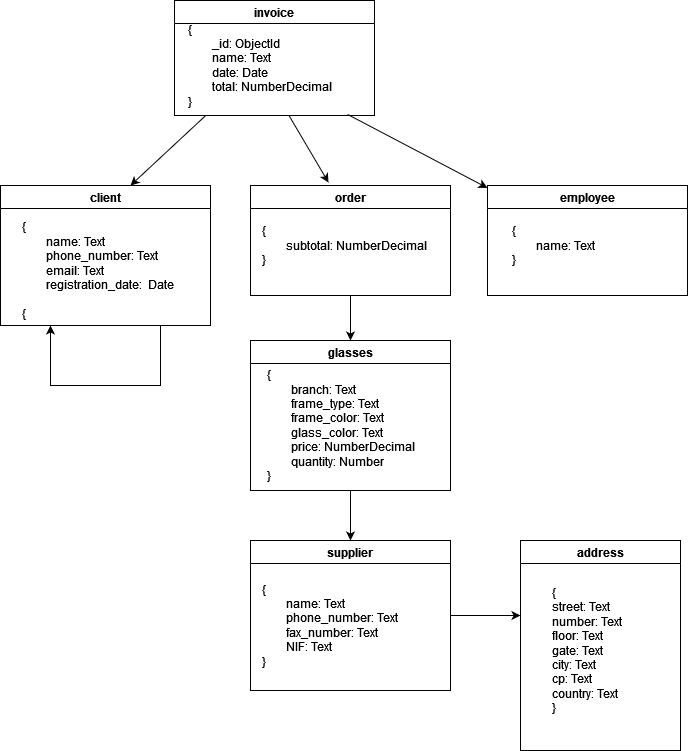

The diagram above was exported from draw.io. Its source (the exported page's mxGraphModel, read from the mxfile embedded in the PNG):
<mxGraphModel dx="774" dy="708" grid="1" gridSize="10" guides="1" tooltips="1" connect="1" arrows="1" fold="1" page="1" pageScale="1" pageWidth="827" pageHeight="1169" math="0" shadow="0">
  <root>
    <mxCell id="WIyWlLk6GJQsqaUBKTNV-0" />
    <mxCell id="WIyWlLk6GJQsqaUBKTNV-1" parent="WIyWlLk6GJQsqaUBKTNV-0" />
    <mxCell id="o5_gNWRg41czJan4B2yj-2" value="invoice" style="swimlane;startSize=23;" parent="WIyWlLk6GJQsqaUBKTNV-1" vertex="1">
      <mxGeometry x="364" y="140" width="200" height="115" as="geometry" />
    </mxCell>
    <mxCell id="o5_gNWRg41czJan4B2yj-8" value="&lt;div align=&quot;left&quot;&gt;{&lt;/div&gt;&lt;div align=&quot;left&quot;&gt;&lt;span style=&quot;white-space: pre;&quot;&gt;&#09;&lt;/span&gt;_id: ObjectId&lt;/div&gt;&lt;div align=&quot;left&quot;&gt;&lt;span style=&quot;white-space: pre;&quot;&gt;&#09;&lt;/span&gt;name: Text&lt;br&gt;&lt;/div&gt;&lt;div align=&quot;left&quot;&gt;&lt;span style=&quot;white-space: pre;&quot;&gt;&#09;&lt;/span&gt;date: Date&lt;/div&gt;&lt;div align=&quot;left&quot;&gt;&lt;span style=&quot;white-space: pre;&quot;&gt;&#09;total: NumberDecimal&lt;/span&gt;&lt;/div&gt;&lt;div align=&quot;left&quot;&gt;}&lt;br&gt;&lt;/div&gt;" style="text;html=1;align=center;verticalAlign=middle;resizable=0;points=[];autosize=1;strokeColor=none;fillColor=none;" parent="o5_gNWRg41czJan4B2yj-2" vertex="1">
      <mxGeometry y="15" width="170" height="100" as="geometry" />
    </mxCell>
    <mxCell id="o5_gNWRg41czJan4B2yj-3" value="client" style="swimlane;" parent="WIyWlLk6GJQsqaUBKTNV-1" vertex="1">
      <mxGeometry x="190" y="325" width="210" height="140" as="geometry" />
    </mxCell>
    <mxCell id="o5_gNWRg41czJan4B2yj-4" value="glasses" style="swimlane;startSize=23;" parent="WIyWlLk6GJQsqaUBKTNV-1" vertex="1">
      <mxGeometry x="440" y="480" width="200" height="150" as="geometry" />
    </mxCell>
    <mxCell id="PoZTR60HOkbxVuuCzcKy-4" value="&lt;div&gt;{&lt;/div&gt;&lt;div&gt;&lt;span style=&quot;white-space: pre;&quot;&gt;&lt;span style=&quot;white-space: pre;&quot;&gt;&#09;&lt;/span&gt;&lt;/span&gt;branch: Text&lt;/div&gt;&lt;div&gt;&lt;span style=&quot;white-space: pre;&quot;&gt;&#09;&lt;/span&gt;frame_type: Text&lt;/div&gt;&lt;div&gt;&lt;span style=&quot;white-space: pre;&quot;&gt;&#09;&lt;/span&gt;frame_color: Text&lt;/div&gt;&lt;div&gt;&lt;span style=&quot;white-space: pre;&quot;&gt;&#09;&lt;/span&gt;glass_color: Text&lt;/div&gt;&lt;div&gt;&lt;span style=&quot;white-space: pre;&quot;&gt;&#09;&lt;/span&gt;price: NumberDecimal&lt;/div&gt;&lt;div&gt;&lt;span style=&quot;white-space: pre;&quot;&gt;&#09;&lt;/span&gt;quantity: Number&lt;br&gt;&lt;/div&gt;&lt;div&gt;}&lt;br&gt;&lt;/div&gt;" style="text;html=1;align=left;verticalAlign=middle;resizable=0;points=[];autosize=1;strokeColor=none;fillColor=none;" parent="o5_gNWRg41czJan4B2yj-4" vertex="1">
      <mxGeometry x="15" y="20" width="170" height="130" as="geometry" />
    </mxCell>
    <mxCell id="PoZTR60HOkbxVuuCzcKy-17" style="edgeStyle=orthogonalEdgeStyle;rounded=0;orthogonalLoop=1;jettySize=auto;html=1;" parent="WIyWlLk6GJQsqaUBKTNV-1" source="o5_gNWRg41czJan4B2yj-5" edge="1">
      <mxGeometry relative="1" as="geometry">
        <mxPoint x="710" y="755" as="targetPoint" />
      </mxGeometry>
    </mxCell>
    <mxCell id="o5_gNWRg41czJan4B2yj-5" value="supplier" style="swimlane;" parent="WIyWlLk6GJQsqaUBKTNV-1" vertex="1">
      <mxGeometry x="440" y="680" width="200" height="150" as="geometry" />
    </mxCell>
    <mxCell id="PoZTR60HOkbxVuuCzcKy-5" value="&lt;div&gt;{&lt;/div&gt;&lt;div&gt;&lt;span style=&quot;white-space: pre;&quot;&gt;&#09;&lt;/span&gt;name: Text&lt;/div&gt;&lt;div&gt;&lt;span style=&quot;white-space: pre;&quot;&gt;&#09;&lt;/span&gt;phone_number: Text&lt;/div&gt;&lt;div&gt;&lt;span style=&quot;white-space: pre;&quot;&gt;&#09;&lt;/span&gt;fax_number: Text&lt;/div&gt;&lt;div&gt;&lt;span style=&quot;white-space: pre;&quot;&gt;&#09;&lt;/span&gt;NIF: Text&lt;/div&gt;&lt;div&gt;}&lt;br&gt;&lt;/div&gt;" style="text;html=1;align=left;verticalAlign=middle;resizable=0;points=[];autosize=1;strokeColor=none;fillColor=none;" parent="o5_gNWRg41czJan4B2yj-5" vertex="1">
      <mxGeometry x="10" y="35" width="160" height="100" as="geometry" />
    </mxCell>
    <mxCell id="o5_gNWRg41czJan4B2yj-6" value="employee" style="swimlane;" parent="WIyWlLk6GJQsqaUBKTNV-1" vertex="1">
      <mxGeometry x="677" y="325" width="200" height="110" as="geometry" />
    </mxCell>
    <mxCell id="PoZTR60HOkbxVuuCzcKy-14" value="&lt;div&gt;{&lt;/div&gt;&lt;div&gt;&lt;span style=&quot;white-space: pre;&quot;&gt;&#09;&lt;/span&gt;name: Text&lt;/div&gt;&lt;div&gt;}&lt;br&gt;&lt;/div&gt;" style="text;html=1;align=left;verticalAlign=middle;resizable=0;points=[];autosize=1;strokeColor=none;fillColor=none;" parent="o5_gNWRg41czJan4B2yj-6" vertex="1">
      <mxGeometry x="23" y="30" width="110" height="60" as="geometry" />
    </mxCell>
    <mxCell id="o5_gNWRg41czJan4B2yj-10" value="" style="endArrow=classic;html=1;rounded=0;entryX=0.39;entryY=-0.027;entryDx=0;entryDy=0;entryPerimeter=0;" parent="WIyWlLk6GJQsqaUBKTNV-1" source="o5_gNWRg41czJan4B2yj-8" target="PoZTR60HOkbxVuuCzcKy-11" edge="1">
      <mxGeometry width="50" height="50" relative="1" as="geometry">
        <mxPoint x="510" y="505" as="sourcePoint" />
        <mxPoint x="530" y="325" as="targetPoint" />
      </mxGeometry>
    </mxCell>
    <mxCell id="o5_gNWRg41czJan4B2yj-11" value="" style="endArrow=classic;html=1;rounded=0;entryX=0.5;entryY=0;entryDx=0;entryDy=0;" parent="WIyWlLk6GJQsqaUBKTNV-1" source="o5_gNWRg41czJan4B2yj-8" edge="1">
      <mxGeometry width="50" height="50" relative="1" as="geometry">
        <mxPoint x="270" y="250" as="sourcePoint" />
        <mxPoint x="320" y="325" as="targetPoint" />
      </mxGeometry>
    </mxCell>
    <mxCell id="o5_gNWRg41czJan4B2yj-14" value="" style="endArrow=classic;html=1;rounded=0;exitX=1.018;exitY=0.989;exitDx=0;exitDy=0;exitPerimeter=0;" parent="WIyWlLk6GJQsqaUBKTNV-1" source="o5_gNWRg41czJan4B2yj-8" target="o5_gNWRg41czJan4B2yj-6" edge="1">
      <mxGeometry width="50" height="50" relative="1" as="geometry">
        <mxPoint x="510" y="505" as="sourcePoint" />
        <mxPoint x="560" y="455" as="targetPoint" />
      </mxGeometry>
    </mxCell>
    <mxCell id="o5_gNWRg41czJan4B2yj-16" value="" style="endArrow=classic;html=1;rounded=0;entryX=0.5;entryY=0;entryDx=0;entryDy=0;exitX=0.5;exitY=1;exitDx=0;exitDy=0;" parent="WIyWlLk6GJQsqaUBKTNV-1" source="o5_gNWRg41czJan4B2yj-4" target="o5_gNWRg41czJan4B2yj-5" edge="1">
      <mxGeometry width="50" height="50" relative="1" as="geometry">
        <mxPoint x="510" y="505" as="sourcePoint" />
        <mxPoint x="560" y="455" as="targetPoint" />
      </mxGeometry>
    </mxCell>
    <mxCell id="o5_gNWRg41czJan4B2yj-18" value="" style="endArrow=classic;html=1;rounded=0;" parent="WIyWlLk6GJQsqaUBKTNV-1" edge="1">
      <mxGeometry width="50" height="50" relative="1" as="geometry">
        <mxPoint x="350" y="465" as="sourcePoint" />
        <mxPoint x="240" y="465" as="targetPoint" />
        <Array as="points">
          <mxPoint x="350" y="525" />
          <mxPoint x="290" y="525" />
          <mxPoint x="240" y="525" />
        </Array>
      </mxGeometry>
    </mxCell>
    <mxCell id="PoZTR60HOkbxVuuCzcKy-0" value="&lt;div&gt;{&lt;/div&gt;&lt;div&gt;&lt;span style=&quot;white-space: pre;&quot;&gt;&#09;name: Text&lt;/span&gt;&lt;/div&gt;&lt;div&gt;&lt;span style=&quot;white-space: pre;&quot;&gt;&#09;&lt;/span&gt;phone_number: Text&lt;/div&gt;&lt;div&gt;&lt;span style=&quot;white-space: pre;&quot;&gt;&#09;&lt;/span&gt;email: Text&lt;/div&gt;&lt;div&gt;&lt;span style=&quot;white-space: pre;&quot;&gt;&#09;&lt;/span&gt;registration_date:&amp;nbsp; Date&lt;/div&gt;&lt;div&gt;&lt;br&gt;&lt;/div&gt;&lt;div&gt;{&lt;br&gt;&lt;/div&gt;" style="text;html=1;align=left;verticalAlign=middle;resizable=0;points=[];autosize=1;strokeColor=none;fillColor=none;" parent="WIyWlLk6GJQsqaUBKTNV-1" vertex="1">
      <mxGeometry x="210" y="355" width="180" height="110" as="geometry" />
    </mxCell>
    <mxCell id="PoZTR60HOkbxVuuCzcKy-11" value="order" style="swimlane;" parent="WIyWlLk6GJQsqaUBKTNV-1" vertex="1">
      <mxGeometry x="440" y="325" width="200" height="110" as="geometry" />
    </mxCell>
    <mxCell id="PoZTR60HOkbxVuuCzcKy-13" value="&lt;div&gt;{&lt;/div&gt;&lt;div&gt;&lt;span style=&quot;white-space: pre;&quot;&gt;&#09;&lt;/span&gt;subtotal: NumberDecimal&lt;/div&gt;&lt;div&gt;}&lt;br&gt;&lt;/div&gt;" style="text;html=1;align=left;verticalAlign=middle;resizable=0;points=[];autosize=1;strokeColor=none;fillColor=none;" parent="PoZTR60HOkbxVuuCzcKy-11" vertex="1">
      <mxGeometry x="10" y="30" width="190" height="60" as="geometry" />
    </mxCell>
    <mxCell id="PoZTR60HOkbxVuuCzcKy-12" value="" style="endArrow=classic;html=1;rounded=0;entryX=0.5;entryY=0;entryDx=0;entryDy=0;exitX=0.5;exitY=1;exitDx=0;exitDy=0;" parent="WIyWlLk6GJQsqaUBKTNV-1" source="PoZTR60HOkbxVuuCzcKy-11" target="o5_gNWRg41czJan4B2yj-4" edge="1">
      <mxGeometry width="50" height="50" relative="1" as="geometry">
        <mxPoint x="550" y="630" as="sourcePoint" />
        <mxPoint x="550" y="690" as="targetPoint" />
      </mxGeometry>
    </mxCell>
    <mxCell id="PoZTR60HOkbxVuuCzcKy-15" value="address" style="swimlane;" parent="WIyWlLk6GJQsqaUBKTNV-1" vertex="1">
      <mxGeometry x="710" y="680" width="160" height="210" as="geometry" />
    </mxCell>
    <mxCell id="PoZTR60HOkbxVuuCzcKy-16" value="&lt;div&gt;{&lt;/div&gt;&lt;div&gt;&lt;span style=&quot;&quot;&gt;street&lt;/span&gt;: Text&lt;/div&gt;&lt;div&gt;number: Text&lt;/div&gt;&lt;div&gt;floor: Text&lt;/div&gt;&lt;div&gt;gate: Text&lt;/div&gt;&lt;div&gt;city: Text&lt;br&gt;&lt;/div&gt;&lt;div&gt;cp: Text&lt;/div&gt;&lt;div&gt;country: Text&lt;br&gt;&lt;/div&gt;&lt;div&gt;}&lt;br&gt;&lt;/div&gt;" style="text;html=1;align=left;verticalAlign=middle;resizable=0;points=[];autosize=1;strokeColor=none;fillColor=none;" parent="PoZTR60HOkbxVuuCzcKy-15" vertex="1">
      <mxGeometry x="30" y="40" width="90" height="140" as="geometry" />
    </mxCell>
  </root>
</mxGraphModel>